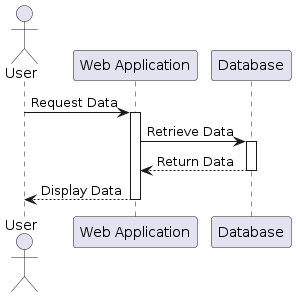

The diagram above was rendered by PlantUML. Its source (embedded in the PNG):
@startuml
actor User
participant "Web Application" as WebApp
participant "Database" as DB

User -> WebApp: Request Data
activate WebApp
WebApp -> DB: Retrieve Data
activate DB
DB --> WebApp: Return Data
deactivate DB
WebApp --> User: Display Data
deactivate WebApp
@enduml